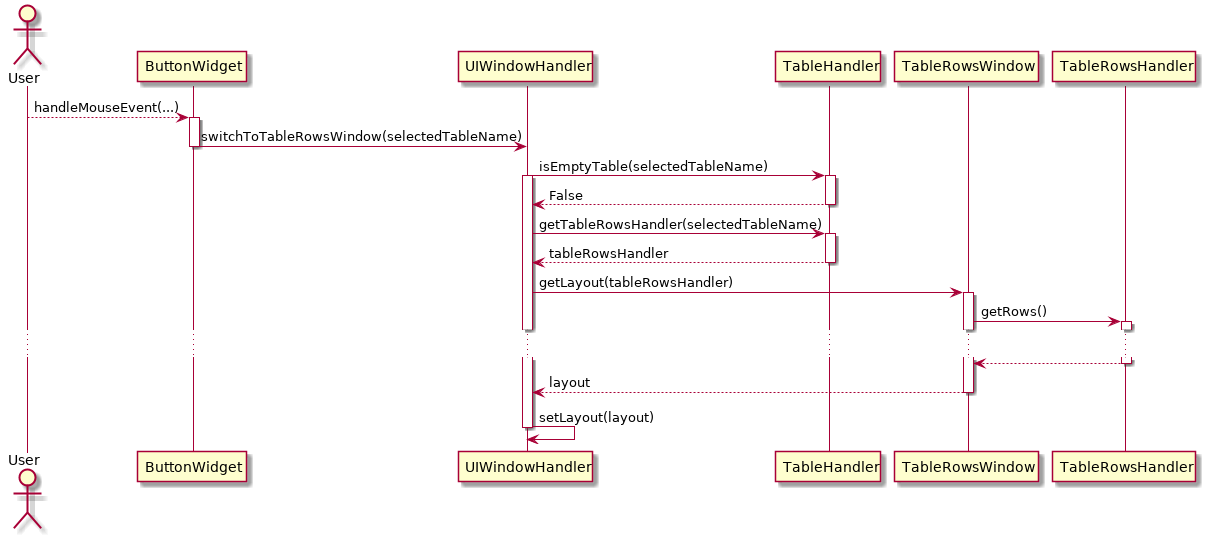

The diagram above was rendered by PlantUML. Its source (embedded in the PNG):
@startuml
Actor User
User --> ButtonWidget: handleMouseEvent(...)
activate ButtonWidget

ButtonWidget -> UIWindowHandler: switchToTableRowsWindow(selectedTableName)
deactivate ButtonWidget
UIWindowHandler -> TableHandler: isEmptyTable(selectedTableName)
activate UIWindowHandler
activate TableHandler
UIWindowHandler <-- TableHandler: False
deactivate TableHandler
UIWindowHandler -> TableHandler: getTableRowsHandler(selectedTableName)
activate TableHandler
UIWindowHandler <-- TableHandler: tableRowsHandler
deactivate TableHandler
UIWindowHandler -> TableRowsWindow: getLayout(tableRowsHandler)
activate TableRowsWindow
TableRowsWindow -> TableRowsHandler: getRows()
activate TableRowsHandler
...
TableRowsWindow <-- TableRowsHandler:
deactivate TableRowsHandler
UIWindowHandler <-- TableRowsWindow: layout
deactivate TableRowsWindow
UIWindowHandler -> UIWindowHandler: setLayout(layout)
deactivate UIWindowHandler

@enduml